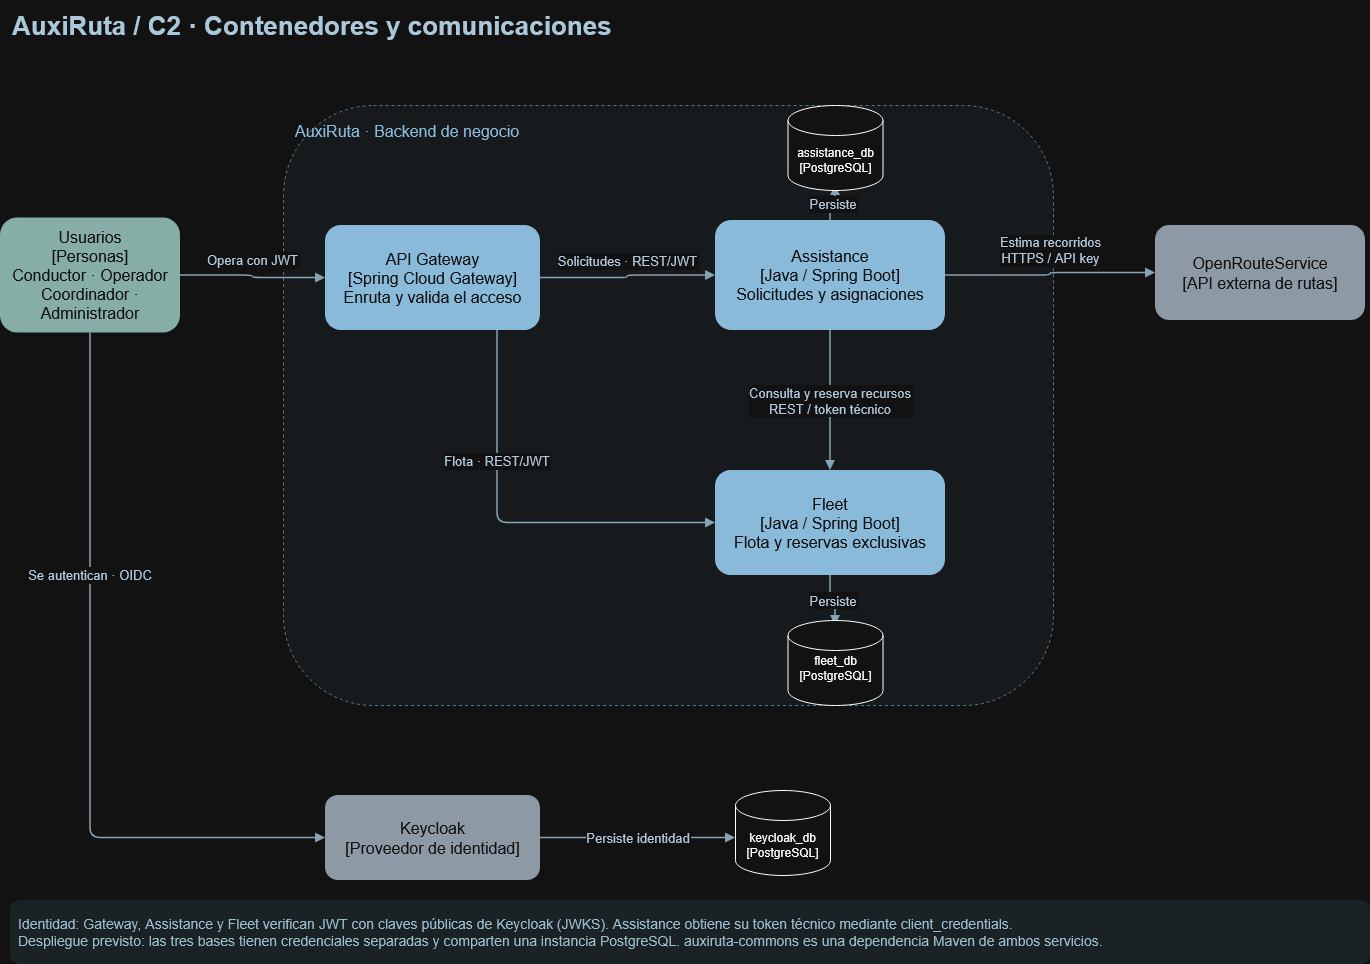

The diagram above was exported from draw.io. Its source (the exported page's mxGraphModel, read from the mxfile embedded in the PNG):
<mxGraphModel dx="2684" dy="1226" grid="1" gridSize="10" guides="1" tooltips="1" connect="1" arrows="1" fold="1" page="1" pageScale="1" pageWidth="1450" pageHeight="1000" math="0" shadow="0">
  <root>
    <mxCell id="0" />
    <mxCell id="1" parent="0" />
    <mxCell id="title" parent="1" style="rounded=1;whiteSpace=wrap;html=0;fontSize=16;fontColor=#ffffff;strokeColor=none;fillColor=none;align=left;fontSize=26;fontStyle=1;fontColor=#14374c;" value="AuxiRuta   /   C2 · Contenedores y comunicaciones" vertex="1">
      <mxGeometry height="50" width="1340" x="35" y="20" as="geometry" />
    </mxCell>
    <mxCell id="boundary" parent="1" style="rounded=1;whiteSpace=wrap;html=0;fontSize=16;fontColor=#ffffff;strokeColor=none;fillColor=#f2f7fa;verticalAlign=top;align=left;spacing=12;fontColor=#164e73;dashed=1;strokeColor=#7495a8;" value="AuxiRuta · Backend de negocio" vertex="1">
      <mxGeometry height="600" width="770" x="308" y="125" as="geometry" />
    </mxCell>
    <mxCell id="u" parent="1" style="rounded=1;whiteSpace=wrap;html=0;fontSize=16;fontColor=#ffffff;strokeColor=none;fillColor=#315e55;" value="Usuarios&#10;[Personas]&#10;Conductor · Operador&#10;Coordinador · Administrador" vertex="1">
      <mxGeometry height="115" width="180" x="25" y="237.5" as="geometry" />
    </mxCell>
    <mxCell id="g" parent="1" style="rounded=1;whiteSpace=wrap;html=0;fontSize=16;fontColor=#ffffff;strokeColor=none;fillColor=#164e73;" value="API Gateway&#10;[Spring Cloud Gateway]&#10;Enruta y valida el acceso" vertex="1">
      <mxGeometry height="105" width="215" x="350" y="245" as="geometry" />
    </mxCell>
    <mxCell id="as" parent="1" style="rounded=1;whiteSpace=wrap;html=0;fontSize=16;fontColor=#ffffff;strokeColor=none;fillColor=#164e73;" value="Assistance&#10;[Java / Spring Boot]&#10;Solicitudes y asignaciones" vertex="1">
      <mxGeometry height="110" width="230" x="740" y="240" as="geometry" />
    </mxCell>
    <mxCell id="fl" parent="1" style="rounded=1;whiteSpace=wrap;html=0;fontSize=16;fontColor=#ffffff;strokeColor=none;fillColor=#164e73;" value="Fleet&#10;[Java / Spring Boot]&#10;Flota y reservas exclusivas" vertex="1">
      <mxGeometry height="105" width="230" x="740" y="490" as="geometry" />
    </mxCell>
    <mxCell id="ors" parent="1" style="rounded=1;whiteSpace=wrap;html=0;fontSize=16;fontColor=#ffffff;strokeColor=none;fillColor=#586575;" value="OpenRouteService&#10;[API externa de rutas]" vertex="1">
      <mxGeometry height="95" width="210" x="1180" y="245" as="geometry" />
    </mxCell>
    <mxCell id="kc" parent="1" style="rounded=1;whiteSpace=wrap;html=0;fontSize=16;fontColor=#ffffff;strokeColor=none;fillColor=#586575;" value="Keycloak&#10;[Proveedor de identidad]" vertex="1">
      <mxGeometry height="85" width="215" x="350" y="815" as="geometry" />
    </mxCell>
    <mxCell id="eug" edge="1" parent="1" source="u" style="edgeStyle=orthogonalEdgeStyle;rounded=1;endArrow=block;strokeWidth=1.5;strokeColor=#416174;fontColor=#193549;fontSize=13;labelBackgroundColor=#ffffff;" target="g" value="Opera con JWT">
      <mxGeometry relative="1" x="-0.0169" y="-15" as="geometry">
        <mxPoint x="15" y="-16" as="offset" />
      </mxGeometry>
    </mxCell>
    <mxCell id="egas" edge="1" parent="1" source="g" style="edgeStyle=orthogonalEdgeStyle;rounded=1;endArrow=block;strokeWidth=1.5;strokeColor=#416174;fontColor=#193549;fontSize=13;labelBackgroundColor=#ffffff;" target="as" value="Solicitudes · REST/JWT">
      <mxGeometry relative="1" x="0.0141" y="15" as="geometry">
        <mxPoint as="offset" />
      </mxGeometry>
    </mxCell>
    <mxCell id="egfl" edge="1" parent="1" source="g" style="edgeStyle=orthogonalEdgeStyle;rounded=1;endArrow=block;strokeWidth=1.5;strokeColor=#416174;fontColor=#193549;fontSize=13;labelBackgroundColor=#ffffff;exitX=0.8;exitY=1;entryX=0;entryY=0.5;" target="fl" value="Flota · REST/JWT">
      <mxGeometry relative="1" x="-0.3666" as="geometry">
        <mxPoint as="offset" />
        <Array as="points">
          <mxPoint x="522" y="542" />
        </Array>
      </mxGeometry>
    </mxCell>
    <mxCell id="easfl" edge="1" parent="1" source="as" style="edgeStyle=orthogonalEdgeStyle;rounded=1;endArrow=block;strokeWidth=1.5;strokeColor=#416174;fontColor=#193549;fontSize=13;labelBackgroundColor=#ffffff;" target="fl" value="Consulta y reserva recursos&#10;REST / token técnico">
      <mxGeometry relative="1" as="geometry" />
    </mxCell>
    <mxCell id="easda" edge="1" parent="1" source="as" style="edgeStyle=orthogonalEdgeStyle;rounded=1;endArrow=block;strokeWidth=1.5;strokeColor=#416174;fontColor=#193549;fontSize=13;labelBackgroundColor=#ffffff;" value="Persiste">
      <mxGeometry relative="1" as="geometry">
        <mxPoint x="860.0000000000005" y="205" as="targetPoint" />
      </mxGeometry>
    </mxCell>
    <mxCell id="efldf" edge="1" parent="1" source="fl" style="edgeStyle=orthogonalEdgeStyle;rounded=1;endArrow=block;strokeWidth=1.5;strokeColor=#416174;fontColor=#193549;fontSize=13;labelBackgroundColor=#ffffff;" value="Persiste">
      <mxGeometry relative="1" as="geometry">
        <mxPoint x="860" y="645" as="targetPoint" />
      </mxGeometry>
    </mxCell>
    <mxCell id="easors" edge="1" parent="1" source="as" style="edgeStyle=orthogonalEdgeStyle;rounded=1;endArrow=block;strokeWidth=1.5;strokeColor=#416174;fontColor=#193549;fontSize=13;labelBackgroundColor=#ffffff;" target="ors" value="Estima recorridos&#10;HTTPS / API key">
      <mxGeometry relative="1" x="0.0118" y="23" as="geometry">
        <mxPoint as="offset" />
      </mxGeometry>
    </mxCell>
    <mxCell id="eukc" edge="1" parent="1" source="u" style="edgeStyle=orthogonalEdgeStyle;rounded=1;endArrow=block;strokeWidth=1.5;strokeColor=#416174;fontColor=#193549;fontSize=13;labelBackgroundColor=#ffffff;exitX=0.5;exitY=1;entryX=0;entryY=0.5;" target="kc" value="Se autentican · OIDC">
      <mxGeometry relative="1" x="-0.3447" as="geometry">
        <mxPoint as="offset" />
        <Array as="points">
          <mxPoint x="115" y="857" />
        </Array>
      </mxGeometry>
    </mxCell>
    <mxCell id="ekcdk" edge="1" parent="1" source="kc" style="edgeStyle=orthogonalEdgeStyle;rounded=1;endArrow=block;strokeWidth=1.5;strokeColor=#416174;fontColor=#193549;fontSize=13;labelBackgroundColor=#ffffff;" value="Persiste identidad">
      <mxGeometry relative="1" as="geometry">
        <mxPoint x="760" y="857.5" as="targetPoint" />
      </mxGeometry>
    </mxCell>
    <mxCell id="note" parent="1" style="rounded=1;whiteSpace=wrap;html=0;fontSize=16;fontColor=#ffffff;strokeColor=none;fillColor=#e8f0f3;fontColor=#1d4657;align=left;spacing=8;fontSize=14;" value="Identidad: Gateway, Assistance y Fleet verifican JWT con claves públicas de Keycloak (JWKS). Assistance obtiene su token técnico mediante client_credentials.&#10;Despliegue previsto: las tres bases tienen credenciales separadas y comparten una instancia PostgreSQL. auxiruta-commons es una dependencia Maven de ambos servicios." vertex="1">
      <mxGeometry height="64" width="1360" x="35" y="920" as="geometry" />
    </mxCell>
    <mxCell id="9OXaWftPAFZYwt8I1aun-2" parent="1" style="shape=cylinder3;whiteSpace=wrap;html=1;boundedLbl=1;backgroundOutline=1;size=15;" value="&#10;fleet_db&lt;br&gt;[PostgreSQL]&#10;&#10;" vertex="1">
      <mxGeometry height="85" width="95" x="812.5" y="640" as="geometry" />
    </mxCell>
    <mxCell id="9OXaWftPAFZYwt8I1aun-4" parent="1" style="shape=cylinder3;whiteSpace=wrap;html=1;boundedLbl=1;backgroundOutline=1;size=15;" value="assistance_db&lt;br&gt;[PostgreSQL]" vertex="1">
      <mxGeometry height="85" width="95" x="812.5" y="125" as="geometry" />
    </mxCell>
    <mxCell id="9OXaWftPAFZYwt8I1aun-6" parent="1" style="shape=cylinder3;whiteSpace=wrap;html=1;boundedLbl=1;backgroundOutline=1;size=15;" value="keycloak_db&lt;br&gt;[PostgreSQL]" vertex="1">
      <mxGeometry height="85" width="95" x="760" y="810" as="geometry" />
    </mxCell>
  </root>
</mxGraphModel>